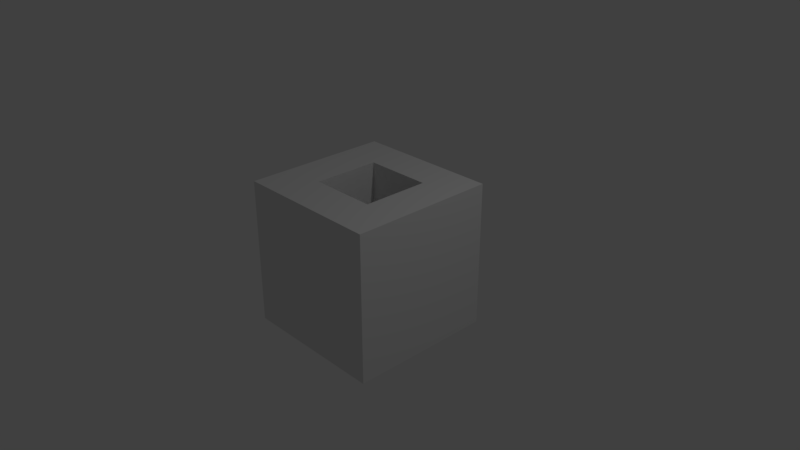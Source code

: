 # Source: ex4.blend  (saved by Blender 2.78.0; exported with 4.5.12 LTS)
import bpy
from mathutils import Matrix  # noqa: F401  (used for matrix-valued properties, if any)

bpy.ops.wm.read_factory_settings(use_empty=True)
scene = bpy.context.scene
scene.name = 'Scene'

# ---- collections
col_collection_1 = bpy.data.collections.new('Collection 1'); scene.collection.children.link(col_collection_1)

# ---- materials (node trees are filled in below, after node groups)
mat_material = bpy.data.materials.new('Material')
mat_material.alpha_threshold = 0.0
mat_material.use_transparent_shadow = False
mat_material.roughness = 0.5
mat_material.line_color = (0.0, 0.0, 0.0, 1.0)

# ---- material node trees

# ---- world
world_world = bpy.data.worlds.new('World'); scene.world = world_world
world_world.color = (0.05088, 0.05088, 0.05088)
world_world.use_sun_shadow = False
world_world.sun_shadow_jitter_overblur = 0.0
world_world.cycles.sampling_method = 'MANUAL'

# ---- cameras
cam_camera = bpy.data.cameras.new('Camera')
cam_camera.clip_end = 100.0
cam_camera.lens = 35.0
cam_camera.sensor_width = 32.0
cam_camera.sensor_height = 18.0
cam_camera.ortho_scale = 7.314
cam_camera.dof.focus_distance = 0.0
cam_camera.dof.aperture_fstop = 128.0

# ---- lights
light_lamp = bpy.data.lights.new('Lamp', 'POINT')
light_lamp.transmission_factor = 0.0
light_lamp.cutoff_distance = 30.0
light_lamp.energy = 100.0
light_lamp.shadow_buffer_clip_start = 1.001
light_lamp.shadow_soft_size = 0.1
light_lamp.shadow_maximum_resolution = 0.006
light_lamp.use_absolute_resolution = True

# ---- meshes
me_cube = bpy.data.meshes.new('Cube')
me_cube.from_pydata([(-0.4358, -0.428, 0.09089), (-0.4358, 0.4825, 0.09089), (0.4747, -0.428, 0.09089), (0.4747, 0.4825, 0.09089), (1.0, 1.0, -1.0), (1.0, -1.0, -1.0), (-1.0, -1.0, -1.0), (-1.0, 1.0, -1.0), (1.0, 1.0, 1.0), (1.0, -1.0, 1.0), (-1.0, -1.0, 1.0), (-1.0, 1.0, 1.0), (-0.4358, -0.428, 1.0), (0.4747, -0.428, 1.0), (-0.4358, 0.4825, 1.0), (0.4747, 0.4825, 1.0)], [], [(0, 1, 14, 12), (1, 3, 15, 14), (3, 2, 13, 15), (2, 0, 12, 13), (1, 0, 2, 3), (4, 5, 6, 7), (8, 11, 10, 12, 14, 15), (4, 8, 9, 5), (5, 9, 10, 6), (6, 10, 11, 7), (8, 4, 7, 11), (15, 13, 12, 10, 9, 8)])
me_cube.materials.append(mat_material)
me_cube.use_remesh_preserve_volume = False
me_cube.use_remesh_preserve_attributes = False
me_cube.use_mirror_vertex_groups = False
me_cube.update()

# ---- objects
ob_cube = bpy.data.objects.new('Cube', me_cube)
ob_lamp = bpy.data.objects.new('Lamp', light_lamp)
ob_camera = bpy.data.objects.new('Camera', cam_camera)

# ---- transforms, parenting, visibility, modifiers, constraints
ob_cube.location = (0.0, 0.0, 0.0)
ob_cube.lock_rotations_4d = False
ob_cube.empty_display_type = 'ARROWS'
ob_cube.lineart.crease_threshold = 0.0
ob_lamp.location = (4.076, 1.005, 5.904)
ob_lamp.rotation_euler = (0.6503, 0.05522, 1.866)
ob_lamp.lock_rotations_4d = False
ob_lamp.empty_display_type = 'ARROWS'
ob_lamp.color = (0.0, 0.0, 0.0, 0.0)
ob_lamp.lineart.crease_threshold = 0.0
ob_camera.location = (7.481, -6.508, 5.344)
ob_camera.rotation_euler = (1.109, 0.0, 0.8149)
ob_camera.lock_rotations_4d = False
ob_camera.empty_display_type = 'ARROWS'
ob_camera.color = (0.0, 0.0, 0.0, 0.0)
ob_camera.display_type = 'WIRE'
ob_camera.lineart.crease_threshold = 0.0

# ---- collection membership
col_collection_1.objects.link(ob_cube)
col_collection_1.objects.link(ob_lamp)
col_collection_1.objects.link(ob_camera)

# ---- scene / render settings (as saved in the file)
scene.camera = ob_camera
scene.frame_start = 1; scene.frame_end = 250; scene.frame_set(1)
scene.render.engine = 'BLENDER_EEVEE_NEXT'
scene.render.resolution_percentage = 50
scene.render.dither_intensity = 0.0
scene.cycles.use_denoising = False
scene.cycles.samples = 128
scene.cycles.sampling_pattern = 'TABULATED_SOBOL'
scene.cycles.light_sampling_threshold = 0.0
scene.cycles.use_adaptive_sampling = False
scene.cycles.use_light_tree = False
scene.cycles.blur_glossy = 0.0
scene.cycles.sample_clamp_indirect = 0.0
scene.view_settings.view_transform = 'Standard'
bpy.context.view_layer.update()
